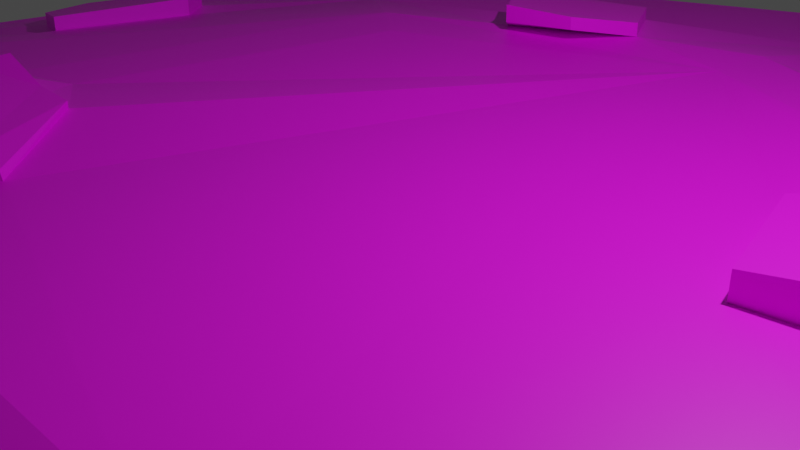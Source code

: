 # Source: cookie.blend  (saved by Blender 3.0.42; exported with 4.5.12 LTS)
import bpy
from mathutils import Matrix  # noqa: F401  (used for matrix-valued properties, if any)

bpy.ops.wm.read_factory_settings(use_empty=True)
scene = bpy.context.scene
scene.name = 'Scene'

# ---- collections
col_collection = bpy.data.collections.new('Collection'); scene.collection.children.link(col_collection)

# ---- images (referenced by path relative to the original .blend; pixels are not part of the script)
import os
ASSET_DIR = os.environ.get("B2B_ASSET_DIR", "")  # directory of the original .blend (textures are referenced by path, not embedded)
HERE = os.path.dirname(os.path.abspath(__file__))  # packed textures are extracted next to this script under _unpacked/

def load_image(name, relpath, width, height, colorspace="sRGB"):
    """Load a texture the original file referenced (path relative to the .blend, or extracted next to this script)."""
    p = next((c for c in (os.path.join(HERE, relpath), os.path.join(ASSET_DIR, relpath)) if relpath and os.path.exists(c)), "")
    if p:
        img = bpy.data.images.load(p, check_existing=True)
        img.name = name
    else:  # same state as the original file: an image datablock whose file is absent (Cycles renders it pink)
        img = bpy.data.images.new(name, width, height)
        img.source = "FILE"
        img.filepath = "//" + (relpath or name)
    img.colorspace_settings.name = colorspace
    return img
img_cookie_material_png = load_image('cookie_material.png', 'cookie_material.png', 1024, 1024, 'sRGB')

# ---- materials (node trees are filled in below, after node groups)
mat_material_001 = bpy.data.materials.new('Material.001')
mat_material_001.use_transparent_shadow = False

# ---- material node trees
mat_material_001.use_nodes = True; mat_material_001.node_tree.nodes.clear()
_N = mat_material_001.node_tree.nodes; _L = mat_material_001.node_tree.links
n0 = _N.new('ShaderNodeBsdfPrincipled'); n0.name = 'Principled BSDF'; n0.location = (10, 300)
n0.distribution = 'GGX'
n0.subsurface_method = 'RANDOM_WALK_SKIN'
n0.inputs[3].default_value = 1.45
n0.inputs[27].default_value = (0.0, 0.0, 0.0, 1.0)
n0.inputs[28].default_value = 1.0
n1 = _N.new('ShaderNodeOutputMaterial'); n1.name = 'Material Output'; n1.location = (300, 300)
n2 = _N.new('ShaderNodeTexImage'); n2.name = 'Image Texture'; n2.location = (-280, 280)
n2.image = img_cookie_material_png
_L.new(n0.outputs[0], n1.inputs[0])
_L.new(n2.outputs[0], n0.inputs[0])
n1.is_active_output = True

# ---- world
world_world = bpy.data.worlds.new('World'); scene.world = world_world
world_world.use_nodes = True; world_world.node_tree.nodes.clear()
_N = world_world.node_tree.nodes; _L = world_world.node_tree.links
n0 = _N.new('ShaderNodeOutputWorld'); n0.name = 'World Output'; n0.location = (300, 300)
n1 = _N.new('ShaderNodeBackground'); n1.name = 'Background'; n1.location = (10, 300)
n1.inputs[0].default_value = (0.05088, 0.05088, 0.05088, 1.0)
_L.new(n1.outputs[0], n0.inputs[0])
n0.is_active_output = True
world_world.color = (0.05088, 0.05088, 0.05088)
world_world.use_sun_shadow = False
world_world.sun_shadow_jitter_overblur = 0.0

# ---- cameras
cam_camera = bpy.data.cameras.new('Camera')
cam_camera.clip_end = 100.0
cam_camera.ortho_scale = 7.314

# ---- lights
light_light = bpy.data.lights.new('Light', 'POINT')
light_light.transmission_factor = 0.0
light_light.energy = 1000.0
light_light.shadow_soft_size = 0.1
light_light.shadow_maximum_resolution = 0.006
light_light.use_absolute_resolution = True

# ---- meshes
me_cylinder = bpy.data.meshes.new('Cylinder')
me_cylinder.from_pydata([(0.4263, 9.648, -18.47), (-1.612, 11.44, -13.5), (2.465, 11.44, -13.5), (2.586, 11.55, -5.885), (-1.733, 11.55, -5.885), (7.953, 6.024, -18.47), (8.08, 8.733, -13.5), (10.62, 5.546, -13.5), (10.81, 5.522, -6.334), (8.093, 8.898, -5.885), (9.811, -2.12, -18.47), (12.01, -0.5307, -13.5), (11.1, -4.505, -13.5), (11.18, -4.648, -7.588), (12.16, -0.4379, -4.31), (4.603, -8.651, -18.47), (7.216, -9.378, -13.5), (3.543, -11.15, -13.5), (3.483, -11.3, -5.885), (7.374, -9.427, -7.588), (-3.75, -8.651, -18.47), (-2.69, -11.15, -13.5), (-6.363, -9.378, -13.5), (-6.561, -9.427, -8.646), (-2.63, -11.3, -5.885), (-8.959, -2.12, -18.47), (-10.25, -4.505, -13.5), (-11.16, -0.5307, -13.5), (-11.29, -0.4379, -5.885), (-10.34, -4.648, -2.717), (-7.1, 6.024, -18.47), (-9.769, 5.546, -13.5), (-7.228, 8.733, -13.5), (-7.24, 8.898, -5.885), (-9.933, 5.522, -5.885), (-6.717, 5.719, -1.214), (-8.426, -2.011, 3.177), (-3.541, -8.21, -5.788), (4.391, -8.21, -0.7678), (9.305, -2.011, -1.059), (7.553, 5.719, -3.684), (0.4263, 9.159, -1.937), (-9.933, 5.522, -5.885), (-7.24, 8.898, -5.885), (-10.34, -4.648, -2.717), (-11.29, -0.4379, -5.885), (-2.63, -11.3, -5.885), (-6.561, -9.427, -8.646), (7.374, -9.427, -7.588), (3.483, -11.3, -5.885), (12.16, -0.4379, -4.31), (11.18, -4.648, -7.588), (8.093, 8.898, -5.885), (10.81, 5.522, -6.334), (-1.733, 11.55, -5.885), (2.586, 11.55, -5.885), (7.322, 9.269, -5.885), (5.722, 10.04, -5.885), (-4.88, -2.195, 12.55), (-3.832, -3.51, 12.55), (-2.878, -3.177, 9.307), (-3.943, -1.765, 10.82), (-5.423, -3.148, 9.63), (-4.639, -3.604, 10.57), (-3.417, -1.731, 10.27), (-2.561, -2.951, 7.898), (-4.642, -1.754, 13.63), (-3.361, -3.447, 13.5), (-1.078, 5.431, 9.425), (-2.707, 4.647, 10.34), (-2.471, 4.338, 11.74), (-1.549, 4.582, 11.35), (-3.367, 5.496, 8.693), (-3.05, 6.463, 6.7), (-1.88, 6.793, 6.763), (7.11, -4.802, 4.327), (8.593, -2.943, 4.021), (7.791, -5.424, 2.392), (9.312, -3.89, 1.778), (8.63, -5.495, 0.5531), (7.72, -2.714, 4.912), (4.504, 2.626, 11.98), (5.011, 0.3894, 12.84), (3.614, 0.1511, 10.47), (3.111, 1.864, 9.614), (5.747, 1.548, 12.55), (-7.461, 2.461, 4.806), (-7.929, 0.4125, 4.806), (-7.887, 2.988, 3.408), (-8.967, 3.441, 0.3797), (-9.695, 1.893, -0.579), (-9.019, 0.8042, 1.786), (7.321, 9.266, -3.308), (5.721, 10.04, -3.308), (6.888, 8.445, -0.8741), (5.113, 8.37, 1.325), (4.689, 9.389, -0.6015), (-2.11, -8.213, 4.806), (-0.299, -8.213, 4.327), (-1.747, -7.467, 5.955), (-0.6191, -7.641, 4.938), (-0.9787, -9.612, 1.136), (-2.456, -8.938, 2.903), (0.4263, 5.084, 6.448), (0.4263, 6.159, 5.803), (4.384, 3.178, 8.28), (5.224, 3.848, 7.635), (5.361, -1.104, 6.448), (6.409, -1.343, 7.635), (2.623, -4.559, 5.92), (3.089, -5.478, 1.919), (-1.77, -4.559, 5.92), (-2.236, -5.493, 2.615), (-4.509, -1.104, 7.171), (-5.556, -1.343, 6.526), (-3.531, 3.178, 7.171), (-4.371, 3.848, 6.526), (-4.879, -2.192, 8.988), (-3.831, -3.507, 8.988), (-2.859, -3.174, 6.448), (-3.985, -1.762, 9.215), (-5.422, -3.145, 6.072), (-4.638, -3.601, 7.013), (-3.428, -1.727, 9.046), (-2.523, -2.947, 6.448), (-4.641, -1.751, 10.07), (-3.36, -3.444, 9.218), (-1.077, 5.434, 6.944), (-2.705, 4.65, 6.646), (-2.47, 4.341, 8.612), (-1.548, 4.586, 9.071), (-3.366, 5.5, 4.994), (-3.048, 6.466, 1.948), (-1.879, 6.797, 4.357), (7.111, -4.799, -1.073), (8.594, -2.939, -0.3054), (7.792, -5.42, -1.889), (9.314, -3.887, -2.503), (8.631, -5.492, -3.728), (7.721, -2.711, 1.447), (5.748, 1.551, 10.1), (4.509, 2.63, 8.28), (5.02, 0.3927, 6.448), (3.611, 0.1544, 6.448), (3.104, 1.867, 6.448), (-7.46, 2.464, 1.248), (-7.928, 0.4158, 1.248), (-7.886, 2.991, 0.8311), (-8.966, 3.445, -2.198), (-9.694, 1.896, -3.156), (-9.018, 0.8075, -0.7912), (7.322, 9.269, -5.885), (5.722, 10.04, -5.885), (6.89, 8.449, -3.451), (5.114, 8.374, -1.252), (4.69, 9.392, -3.179), (-2.109, -8.21, -0.7678), (-0.298, -8.21, 0.1383), (-1.746, -7.464, 2.194), (-0.618, -7.638, 2.112), (-0.9776, -9.608, -1.442), (-2.455, -8.935, 0.3257), (-4.879, -2.192, 8.988), (-3.831, -3.507, 8.988), (-2.859, -3.174, 6.448), (-3.985, -1.762, 9.215), (-5.422, -3.145, 6.072), (-4.638, -3.601, 7.013), (-3.428, -1.727, 9.046), (-2.523, -2.947, 6.448), (-4.641, -1.751, 10.07), (-3.36, -3.444, 9.218), (-1.077, 5.434, 6.944), (-2.705, 4.65, 6.646), (-2.47, 4.341, 8.612), (-1.548, 4.586, 9.071), (-3.366, 5.5, 4.994), (-3.048, 6.466, 1.948), (-1.879, 6.797, 4.357), (7.111, -4.799, -1.073), (8.594, -2.939, -0.3054), (7.792, -5.42, -1.889), (9.314, -3.887, -2.503), (8.631, -5.492, -3.728), (7.721, -2.711, 1.447), (5.748, 1.551, 10.1), (4.509, 2.63, 8.28), (5.02, 0.3927, 6.448), (3.611, 0.1544, 6.448), (3.104, 1.867, 6.448), (-7.46, 2.464, 1.248), (-7.928, 0.4158, 1.248), (-7.886, 2.991, 0.8311), (-8.966, 3.445, -2.198), (-9.694, 1.896, -3.156), (-9.018, 0.8075, -0.7912), (7.322, 9.269, -5.885), (5.722, 10.04, -5.885), (6.89, 8.449, -3.451), (5.114, 8.374, -1.252), (4.69, 9.392, -3.179), (-2.109, -8.21, -0.7678), (-0.298, -8.21, 0.1383), (-1.746, -7.464, 2.194), (-0.618, -7.638, 2.112), (-0.9776, -9.608, -1.442), (-2.455, -8.935, 0.3257), (-4.88, -2.195, 12.55), (-3.832, -3.51, 12.55), (-2.878, -3.177, 9.307), (-3.943, -1.765, 10.82), (-5.423, -3.148, 9.63), (-4.639, -3.604, 10.57), (-3.417, -1.731, 10.27), (-2.561, -2.951, 7.898), (-4.642, -1.754, 13.63), (-3.361, -3.447, 13.5), (-1.078, 5.431, 9.425), (-2.707, 4.647, 10.34), (-2.471, 4.338, 11.74), (-1.549, 4.582, 11.35), (-3.367, 5.496, 8.693), (-3.05, 6.463, 6.7), (-1.88, 6.793, 6.763), (7.11, -4.802, 4.327), (8.593, -2.943, 4.021), (7.791, -5.424, 2.392), (9.312, -3.89, 1.778), (8.63, -5.495, 0.5531), (7.72, -2.714, 4.912), (4.504, 2.626, 11.98), (5.011, 0.3894, 12.84), (3.614, 0.1511, 10.47), (3.111, 1.864, 9.614), (5.747, 1.548, 12.55), (-7.461, 2.461, 4.806), (-7.929, 0.4125, 4.806), (-7.887, 2.988, 3.408), (-8.967, 3.441, 0.3797), (-9.695, 1.893, -0.579), (-9.019, 0.8042, 1.786), (7.321, 9.266, -3.308), (5.721, 10.04, -3.308), (6.888, 8.445, -0.8741), (5.113, 8.37, 1.325), (4.689, 9.389, -0.6015), (-2.11, -8.213, 4.806), (-0.299, -8.213, 4.327), (-1.747, -7.467, 5.955), (-0.6191, -7.641, 4.938), (-0.9787, -9.612, 1.136), (-2.456, -8.938, 2.903)], [], [(32, 33, 4, 1), (12, 13, 19, 16), (17, 18, 24, 21), (22, 23, 29, 26), (27, 28, 34, 31), (7, 8, 14, 11), (142, 107, 108, 140), (2, 3, 57, 56, 9, 6), (0, 1, 2), (117, 125, 120, 113, 114), (5, 6, 7), (116, 128, 131, 132, 133, 127, 104, 41, 35), (10, 11, 12), (115, 103, 104, 127, 130, 129, 128, 116), (15, 16, 17), (113, 115, 116, 114), (20, 21, 22), (111, 119, 126, 118, 112), (25, 26, 27), (109, 111, 112, 110), (30, 31, 32), (2, 6, 5, 0), (107, 109, 110, 108), (1, 4, 3, 2), (8, 7, 6, 9), (7, 11, 10, 5), (105, 141, 140, 106), (13, 12, 11, 14), (12, 16, 15, 10), (103, 105, 106, 104), (18, 17, 16, 19), (17, 21, 20, 15), (54, 43, 35, 41), (23, 22, 21, 24), (22, 26, 25, 20), (104, 106, 40, 41), (28, 27, 26, 29), (27, 31, 30, 25), (114, 116, 35, 145, 146, 36), (33, 32, 31, 34), (32, 1, 0, 30), (112, 118, 122, 121, 117, 114, 36, 37), (0, 5, 10, 15, 20, 25, 30), (110, 112, 37, 156, 158, 159, 157, 38), (108, 110, 38, 134, 139, 135, 39), (105, 103, 115, 113, 120, 123, 124, 119, 111, 109, 107, 142, 143, 144, 141), (41, 55, 54), (35, 43, 42), (36, 45, 44), (37, 47, 46), (38, 49, 48), (39, 51, 50), (106, 140, 108, 39, 40), (42, 45, 36, 146, 150, 149, 148, 147, 145, 35), (44, 47, 37, 36), (46, 49, 38, 157, 160, 161, 156, 37), (48, 51, 39, 135, 137, 138, 136, 134, 38), (50, 53, 40, 39), (52, 151, 153, 154, 155, 152, 55, 41, 40), (40, 53, 52), (58, 62, 63, 59), (60, 65, 64, 61), (59, 67, 60, 61, 66, 58), (69, 70, 71, 68), (68, 74, 73, 72, 69), (75, 77, 79, 78, 76), (76, 80, 75), (81, 84, 83, 82), (85, 81, 82), (86, 88, 89, 90, 91, 87), (93, 96, 95, 94, 92), (98, 100, 99, 97), (97, 102, 101, 98), (202, 204, 249, 247), (184, 179, 224, 229), (193, 194, 239, 238), (204, 203, 248, 249), (181, 183, 228, 226), (192, 193, 238, 237), (203, 201, 246, 248), (183, 182, 227, 228), (191, 190, 235, 236), (163, 171, 216, 208), (182, 180, 225, 227), (171, 164, 209, 216), (179, 181, 226, 224), (173, 174, 219, 218), (194, 195, 240, 239), (180, 184, 229, 225), (206, 205, 250, 251), (175, 172, 217, 220), (195, 191, 236, 240), (162, 166, 211, 207), (201, 206, 251, 246), (174, 175, 220, 219), (190, 192, 237, 235), (167, 163, 208, 212), (205, 202, 247, 250), (176, 173, 218, 221), (166, 167, 212, 211), (177, 176, 221, 222), (196, 197, 242, 241), (168, 165, 210, 213), (188, 187, 231, 232), (178, 177, 222, 223), (198, 196, 241, 243), (169, 168, 213, 214), (189, 188, 232, 233), (172, 178, 223, 217), (199, 198, 243, 244), (164, 169, 214, 209), (186, 189, 233, 230), (200, 199, 244, 245), (170, 162, 207, 215), (185, 186, 230, 234), (197, 200, 245, 242), (165, 170, 215, 210), (187, 185, 234, 231)])
_uv = me_cylinder.uv_layers.new(name='UVMap')
_uv.uv.foreach_set('vector', [0.1167, 0.1861, 0.1161, 0.2218, 0.3509, 0.2218, 0.3561, 0.1861, 0.246, 0.1766, 0.2399, 0.2148, 0.03616, 0.2148, 0.03826, 0.1766, 0.5758, 0.1837, 0.5733, 0.2282, 0.3127, 0.2282, 0.3101, 0.1837, 0.03826, 0.1694, 0.03616, 0.2039, 0.2399, 0.2461, 0.246, 0.1694, 0.4154, 0.1694, 0.4194, 0.2236, 0.6734, 0.2236, 0.6745, 0.1694, 0.6745, 0.1766, 0.6734, 0.2229, 0.4194, 0.236, 0.4154, 0.1766, 0.5952, 0.6479, 0.6044, 0.6077, 0.6325, 0.6013, 0.6147, 0.6789, 0.5299, 0.1861, 0.535, 0.2218, 0.6687, 0.2218, 0.7369, 0.2218, 0.7698, 0.2218, 0.7692, 0.1861, 0.4719, 0.3767, 0.4174, 0.3289, 0.5264, 0.3289, 0.3298, 0.5785, 0.3362, 0.5904, 0.3538, 0.5901, 0.3397, 0.6077, 0.3117, 0.6013, 0.6731, 0.4736, 0.6765, 0.4012, 0.7444, 0.4864, 0.3434, 0.7405, 0.3881, 0.762, 0.3704, 0.7848, 0.3789, 0.8107, 0.4102, 0.8196, 0.4317, 0.783, 0.4721, 0.8024, 0.4721, 0.8829, 0.2805, 0.7907, 0.7228, 0.6913, 0.7815, 0.6488, 0.7573, 0.7551, 0.3659, 0.7225, 0.4721, 0.7736, 0.4721, 0.8024, 0.4317, 0.783, 0.4191, 0.7603, 0.3944, 0.7537, 0.3881, 0.762, 0.3434, 0.7405, 0.5836, 0.8659, 0.6534, 0.8853, 0.5552, 0.9326, 0.3397, 0.6077, 0.3659, 0.7225, 0.3434, 0.7405, 0.3117, 0.6013, 0.3603, 0.8659, 0.3886, 0.9326, 0.2904, 0.8853, 0.4132, 0.5151, 0.384, 0.5522, 0.3705, 0.545, 0.3579, 0.5433, 0.4007, 0.49, 0.2211, 0.6913, 0.1866, 0.7551, 0.1623, 0.6488, 0.5309, 0.5151, 0.4132, 0.5151, 0.4007, 0.49, 0.5434, 0.4904, 0.2707, 0.4736, 0.1994, 0.4864, 0.2673, 0.4012, 0.5264, 0.3289, 0.6765, 0.4012, 0.6731, 0.4736, 0.4719, 0.3767, 0.6044, 0.6077, 0.5309, 0.5151, 0.5434, 0.4904, 0.6325, 0.6013, 0.3561, 0.1861, 0.3509, 0.2218, 0.535, 0.2218, 0.5299, 0.1861, 0.6734, 0.2229, 0.6745, 0.1766, 0.8103, 0.1766, 0.8174, 0.2258, 0.7444, 0.4864, 0.7815, 0.6488, 0.7228, 0.6913, 0.6731, 0.4736, 0.5782, 0.7225, 0.5815, 0.7078, 0.6147, 0.6789, 0.6007, 0.7405, 0.2399, 0.2148, 0.246, 0.1766, 0.4154, 0.1766, 0.4194, 0.236, 0.7573, 0.7551, 0.6534, 0.8853, 0.5836, 0.8659, 0.7228, 0.6913, 0.4721, 0.7736, 0.5782, 0.7225, 0.6007, 0.7405, 0.4721, 0.8024, 0.5733, 0.2282, 0.5758, 0.1837, 0.7324, 0.1837, 0.7391, 0.2182, 0.5552, 0.9326, 0.3886, 0.9326, 0.3603, 0.8659, 0.5836, 0.8659, 0.4142, 0.947, 0.2665, 0.8759, 0.2805, 0.7907, 0.4721, 0.8829, 0.1451, 0.212, 0.1535, 0.1837, 0.3101, 0.1837, 0.3127, 0.2282, 0.2904, 0.8853, 0.1866, 0.7551, 0.2211, 0.6913, 0.3603, 0.8659, 0.4721, 0.8024, 0.6007, 0.7405, 0.6631, 0.7907, 0.4721, 0.8829, 0.4194, 0.2236, 0.4154, 0.1694, 0.246, 0.1694, 0.2399, 0.2461, 0.1623, 0.6488, 0.1994, 0.4864, 0.2707, 0.4736, 0.2211, 0.6913, 0.3117, 0.6013, 0.3434, 0.7405, 0.2805, 0.7907, 0.2606, 0.7034, 0.2481, 0.6485, 0.2347, 0.5834, 0.8174, 0.2236, 0.8103, 0.1694, 0.6745, 0.1694, 0.6734, 0.2236, 0.2673, 0.4012, 0.4174, 0.3289, 0.4719, 0.3767, 0.2707, 0.4736, 0.4007, 0.49, 0.3579, 0.5433, 0.3363, 0.5408, 0.3153, 0.553, 0.3298, 0.5785, 0.3117, 0.6013, 0.2347, 0.5834, 0.3657, 0.4172, 0.4719, 0.3767, 0.6731, 0.4736, 0.7228, 0.6913, 0.5836, 0.8659, 0.3603, 0.8659, 0.2211, 0.6913, 0.2707, 0.4736, 0.5434, 0.4904, 0.4007, 0.49, 0.3657, 0.4172, 0.4041, 0.4172, 0.4138, 0.4372, 0.4441, 0.4325, 0.4526, 0.4172, 0.5784, 0.4172, 0.6325, 0.6013, 0.5434, 0.4904, 0.5784, 0.4172, 0.6513, 0.5087, 0.6677, 0.5646, 0.691, 0.5585, 0.7101, 0.5834, 0.5782, 0.7225, 0.4721, 0.7736, 0.3659, 0.7225, 0.3397, 0.6077, 0.3538, 0.5901, 0.3687, 0.591, 0.393, 0.5583, 0.384, 0.5522, 0.4132, 0.5151, 0.5309, 0.5151, 0.6044, 0.6077, 0.5952, 0.6479, 0.5575, 0.6415, 0.5439, 0.6874, 0.5815, 0.7078, 0.4721, 0.8829, 0.53, 0.947, 0.4142, 0.947, 0.2805, 0.7907, 0.2665, 0.8759, 0.1943, 0.7854, 0.2347, 0.5834, 0.1578, 0.6256, 0.1833, 0.5127, 0.3657, 0.4172, 0.2847, 0.3846, 0.3901, 0.3343, 0.5784, 0.4172, 0.554, 0.3343, 0.6583, 0.3846, 0.7101, 0.5834, 0.7605, 0.5127, 0.7868, 0.6256, 0.6007, 0.7405, 0.6147, 0.6789, 0.6325, 0.6013, 0.7101, 0.5834, 0.6631, 0.7907, 0.1943, 0.7854, 0.1578, 0.6256, 0.2347, 0.5834, 0.2481, 0.6485, 0.2188, 0.659, 0.2007, 0.6882, 0.2202, 0.7297, 0.2492, 0.7175, 0.2606, 0.7034, 0.2805, 0.7907, 0.1833, 0.5127, 0.2847, 0.3846, 0.3657, 0.4172, 0.2347, 0.5834, 0.3901, 0.3343, 0.554, 0.3343, 0.5784, 0.4172, 0.4526, 0.4172, 0.4344, 0.3797, 0.3948, 0.3978, 0.4041, 0.4172, 0.3657, 0.4172, 0.6583, 0.3846, 0.7605, 0.5127, 0.7101, 0.5834, 0.691, 0.5585, 0.7103, 0.5331, 0.692, 0.4901, 0.6695, 0.492, 0.6513, 0.5087, 0.5784, 0.4172, 0.7868, 0.6256, 0.7506, 0.7854, 0.6631, 0.7907, 0.7101, 0.5834, 0.6776, 0.8759, 0.6569, 0.8859, 0.6453, 0.8638, 0.5977, 0.8618, 0.5864, 0.8891, 0.6141, 0.9065, 0.53, 0.947, 0.4721, 0.8829, 0.6631, 0.7907, 0.6631, 0.7907, 0.7506, 0.7854, 0.6776, 0.8759, 0.8547, 0.07879, 0.8508, 0.07182, 0.8565, 0.06849, 0.8624, 0.06917, 0.8694, 0.07161, 0.8717, 0.07327, 0.8654, 0.08219, 0.8616, 0.08194, 0.8624, 0.06917, 0.8658, 0.06963, 0.8694, 0.07161, 0.8616, 0.08194, 0.8565, 0.08202, 0.8547, 0.07879, 0.8706, 0.1289, 0.8724, 0.1266, 0.8791, 0.1284, 0.8826, 0.1346, 0.8826, 0.1346, 0.8767, 0.1446, 0.8681, 0.1422, 0.8658, 0.1351, 0.8706, 0.1289, 0.9425, 0.05972, 0.9475, 0.05517, 0.9536, 0.05464, 0.9586, 0.06639, 0.9533, 0.07332, 0.9533, 0.07332, 0.9469, 0.075, 0.9425, 0.05972, 0.9234, 0.1141, 0.9132, 0.1085, 0.9169, 0.09597, 0.9271, 0.09771, 0.9325, 0.1062, 0.9234, 0.1141, 0.9271, 0.09771, 0.8358, 0.1129, 0.8327, 0.1167, 0.8248, 0.12, 0.8195, 0.1087, 0.8244, 0.1007, 0.8324, 0.09788, 0.9323, 0.1683, 0.9248, 0.1636, 0.9279, 0.1561, 0.9409, 0.1567, 0.944, 0.1627, 0.8883, 0.03475, 0.8859, 0.03894, 0.8777, 0.04021, 0.875, 0.03475, 0.875, 0.03475, 0.8725, 0.02945, 0.8833, 0.02452, 0.8883, 0.03475, 0.7798, 0.08661, 0.7809, 0.08589, 0.7809, 0.08655, 0.7798, 0.08759, 0.7491, 0.07429, 0.7528, 0.07878, 0.7524, 0.08003, 0.7489, 0.0751, 0.8167, 0.05616, 0.8184, 0.06083, 0.8187, 0.06141, 0.8169, 0.05673, 0.7809, 0.08589, 0.7848, 0.08556, 0.7848, 0.08644, 0.7809, 0.08655, 0.7507, 0.08001, 0.7478, 0.07974, 0.7476, 0.08073, 0.7504, 0.081, 0.812, 0.05826, 0.8167, 0.05616, 0.8169, 0.05673, 0.8121, 0.05884, 0.7848, 0.08556, 0.786, 0.08643, 0.786, 0.08773, 0.7848, 0.08644, 0.7478, 0.07974, 0.7442, 0.07626, 0.7439, 0.07725, 0.7476, 0.08073, 0.8105, 0.06613, 0.8098, 0.06001, 0.8101, 0.06082, 0.8107, 0.06696, 0.7931, 0.07822, 0.7913, 0.07812, 0.7914, 0.07915, 0.7931, 0.07908, 0.7442, 0.07626, 0.7461, 0.07444, 0.7458, 0.07545, 0.7439, 0.07725, 0.7913, 0.07812, 0.7894, 0.07679, 0.7895, 0.07747, 0.7914, 0.07915, 0.7528, 0.07878, 0.7507, 0.08001, 0.7504, 0.081, 0.7524, 0.08003, 0.7903, 0.0539, 0.7892, 0.0554, 0.7892, 0.05613, 0.7903, 0.05474, 0.8184, 0.06083, 0.815, 0.06457, 0.8152, 0.06516, 0.8187, 0.06141, 0.7461, 0.07444, 0.7491, 0.07429, 0.7489, 0.0751, 0.7458, 0.07545, 0.7871, 0.08815, 0.7821, 0.08906, 0.7821, 0.08965, 0.7871, 0.08875, 0.785, 0.05464, 0.7829, 0.05115, 0.783, 0.05171, 0.7851, 0.05517, 0.815, 0.06457, 0.8105, 0.06613, 0.8107, 0.06696, 0.8152, 0.06516, 0.7975, 0.07495, 0.7991, 0.07667, 0.7993, 0.07752, 0.7976, 0.0758, 0.786, 0.08643, 0.7871, 0.08815, 0.7871, 0.08875, 0.786, 0.08773, 0.7892, 0.0554, 0.785, 0.05464, 0.7851, 0.05517, 0.7892, 0.05613, 0.8098, 0.06001, 0.812, 0.05826, 0.8121, 0.05884, 0.8101, 0.06082, 0.796, 0.078, 0.7931, 0.07822, 0.7931, 0.07908, 0.7961, 0.07885, 0.7821, 0.08906, 0.7798, 0.08661, 0.7798, 0.08759, 0.7821, 0.08965, 0.7934, 0.05055, 0.7903, 0.0539, 0.7903, 0.05474, 0.7935, 0.05137, 0.7991, 0.07667, 0.796, 0.078, 0.7961, 0.07885, 0.7993, 0.07752, 0.7922, 0.04632, 0.7934, 0.05055, 0.7935, 0.05137, 0.7923, 0.04735, 0.7419, 0.03317, 0.7492, 0.02983, 0.7489, 0.03032, 0.7417, 0.03367, 0.7919, 0.07373, 0.7941, 0.07387, 0.794, 0.07426, 0.7919, 0.07403, 0.7636, 0.06784, 0.7577, 0.06713, 0.7574, 0.06865, 0.7634, 0.06879, 0.7868, 0.04554, 0.7922, 0.04632, 0.7923, 0.04735, 0.7868, 0.04607, 0.7446, 0.03711, 0.7419, 0.03317, 0.7417, 0.03367, 0.7443, 0.03763, 0.7881, 0.07622, 0.7919, 0.07373, 0.7919, 0.07403, 0.7883, 0.07657, 0.7651, 0.0628, 0.7636, 0.06784, 0.7634, 0.06879, 0.7649, 0.06354, 0.7829, 0.05115, 0.7868, 0.04554, 0.7868, 0.04607, 0.783, 0.05171, 0.7531, 0.03791, 0.7446, 0.03711, 0.7443, 0.03763, 0.7529, 0.03843, 0.7894, 0.07679, 0.7881, 0.07622, 0.7883, 0.07657, 0.7895, 0.07747, 0.7586, 0.06081, 0.7651, 0.0628, 0.7649, 0.06354, 0.7585, 0.06168, 0.7546, 0.03323, 0.7531, 0.03791, 0.7529, 0.03843, 0.7544, 0.03373, 0.7967, 0.07405, 0.7975, 0.07495, 0.7976, 0.0758, 0.7968, 0.07491, 0.7538, 0.06455, 0.7586, 0.06081, 0.7585, 0.06168, 0.7537, 0.06513, 0.7492, 0.02983, 0.7546, 0.03323, 0.7544, 0.03373, 0.7489, 0.03032, 0.7941, 0.07387, 0.7967, 0.07405, 0.7968, 0.07491, 0.794, 0.07426, 0.7577, 0.06713, 0.7538, 0.06455, 0.7537, 0.06513, 0.7574, 0.06865])
me_cylinder.materials.append(mat_material_001)
me_cylinder.use_remesh_fix_poles = True
me_cylinder.use_remesh_preserve_attributes = False
me_cylinder.update()

# ---- objects
ob_light = bpy.data.objects.new('Light', light_light)
ob_camera = bpy.data.objects.new('Camera', cam_camera)
ob_cylinder = bpy.data.objects.new('Cylinder', me_cylinder)

# ---- transforms, parenting, visibility, modifiers, constraints
ob_light.location = (4.076, 1.005, 5.904)
ob_light.rotation_euler = (0.6503, 0.05522, 1.866)
ob_light.lock_rotations_4d = False
ob_light.empty_display_type = 'ARROWS'
ob_light.color = (0.0, 0.0, 0.0, 0.0)
ob_light.lineart.crease_threshold = 0.0
ob_camera.location = (7.359, -6.926, 4.958)
ob_camera.rotation_euler = (1.109, 0.0, 0.8149)
ob_camera.lock_rotations_4d = False
ob_camera.empty_display_type = 'ARROWS'
ob_camera.color = (0.0, 0.0, 0.0, 0.0)
ob_camera.display_type = 'WIRE'
ob_camera.lineart.crease_threshold = 0.0
ob_cylinder.location = (0.0, 0.0, 0.0)
ob_cylinder.scale = (1.0, 1.0, 0.07704)

# ---- collection membership
col_collection.objects.link(ob_light)
col_collection.objects.link(ob_camera)
col_collection.objects.link(ob_cylinder)

# ---- scene / render settings (as saved in the file)
scene.camera = ob_camera
scene.frame_start = 1; scene.frame_end = 250; scene.frame_set(1)
scene.render.engine = 'BLENDER_EEVEE_NEXT'
scene.cycles.sampling_pattern = 'TABULATED_SOBOL'
scene.cycles.use_light_tree = False
scene.view_settings.view_transform = 'Filmic'
bpy.context.view_layer.update()
